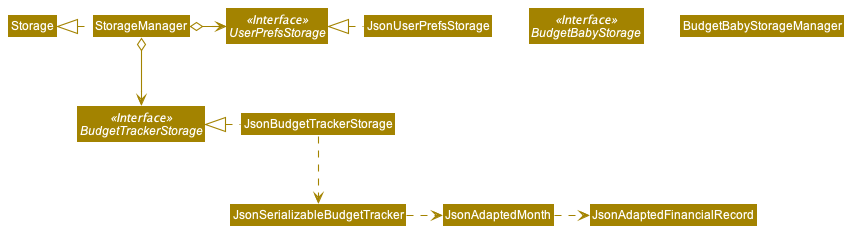

The diagram above was rendered by PlantUML. Its source (embedded in the PNG):
@startuml
!include style.puml
skinparam arrowThickness 1.1
skinparam arrowColor STORAGE_COLOR
skinparam classBackgroundColor STORAGE_COLOR

Interface BudgetBabyStorage <<Interface>>
Interface UserPrefsStorage <<Interface>>
Interface BudgetTrackerStorage <<Interface>>

Class BudgetBabyStorageManager
Class JsonUserPrefsStorage
Class JsonBudgetTrackerStorage

StorageManager .left.|> Storage
StorageManager o-right-> UserPrefsStorage
StorageManager o--> BudgetTrackerStorage

JsonUserPrefsStorage .left.|> UserPrefsStorage
JsonBudgetTrackerStorage .left.|> BudgetTrackerStorage
JsonBudgetTrackerStorage .down.> JsonSerializableBudgetTracker
JsonSerializableBudgetTracker .right.> JsonAdaptedMonth
JsonAdaptedMonth .right.> JsonAdaptedFinancialRecord
@enduml